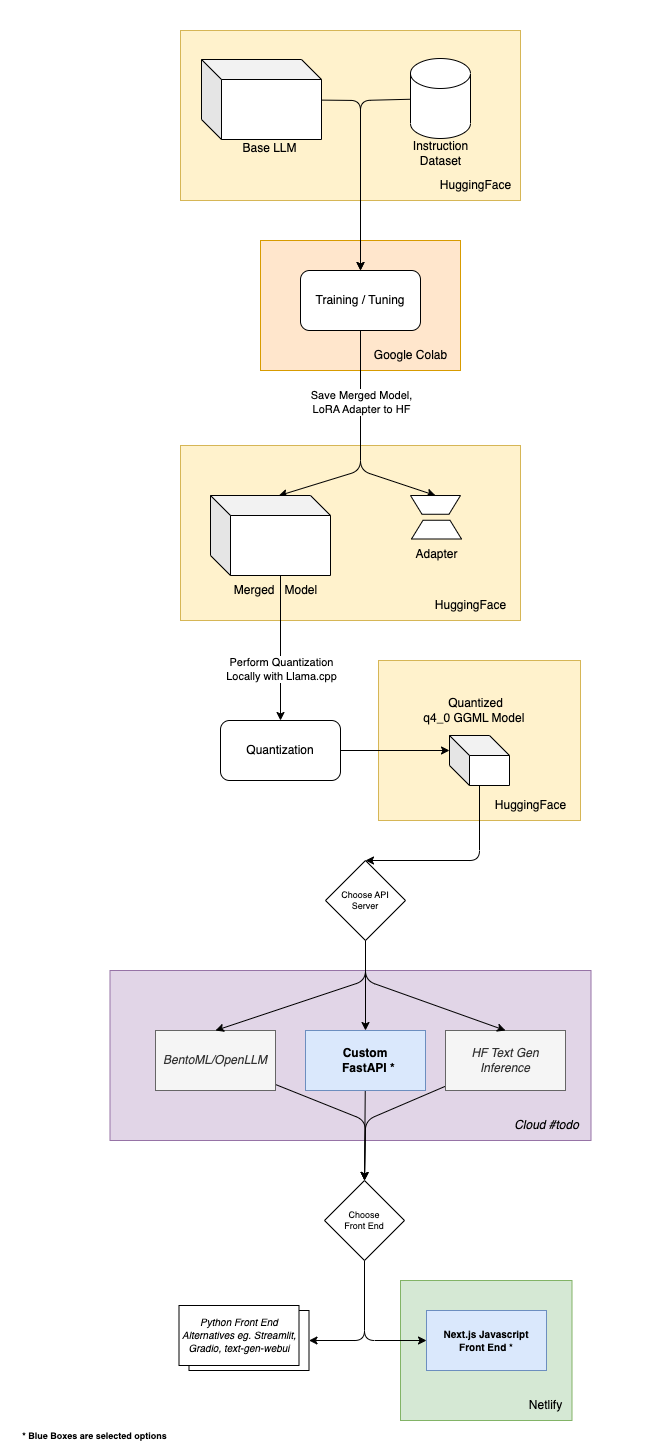

The diagram above was exported from draw.io. Its source (the exported page's mxGraphModel, read from the mxfile embedded in the PNG):
<mxGraphModel dx="1322" dy="1745" grid="1" gridSize="10" guides="1" tooltips="1" connect="1" arrows="1" fold="1" page="1" pageScale="1" pageWidth="1100" pageHeight="850" background="#FFFFFF" math="0" shadow="0">
  <root>
    <mxCell id="0" />
    <mxCell id="1" parent="0" />
    <mxCell id="70" value="" style="rounded=0;whiteSpace=wrap;html=1;shadow=0;glass=0;fontSize=12;fontColor=#000000;strokeColor=none;" vertex="1" parent="1">
      <mxGeometry x="20" y="-20" width="670" height="1452.5" as="geometry" />
    </mxCell>
    <mxCell id="68" value="" style="rounded=0;whiteSpace=wrap;html=1;fillColor=#d5e8d4;strokeColor=#82b366;" vertex="1" parent="1">
      <mxGeometry x="420" y="1260" width="171.5" height="140" as="geometry" />
    </mxCell>
    <mxCell id="66" value="" style="rounded=0;whiteSpace=wrap;html=1;shadow=0;glass=0;fontSize=9;fillColor=#e1d5e7;strokeColor=#9673a6;" vertex="1" parent="1">
      <mxGeometry x="129.5" y="950" width="481" height="170" as="geometry" />
    </mxCell>
    <mxCell id="55" value="" style="rounded=0;whiteSpace=wrap;html=1;shadow=0;glass=0;fontSize=12;" vertex="1" parent="1">
      <mxGeometry x="208.5" y="1290" width="120" height="60" as="geometry" />
    </mxCell>
    <mxCell id="45" value="" style="rounded=0;whiteSpace=wrap;html=1;fillColor=#fff2cc;strokeColor=#d6b656;" vertex="1" parent="1">
      <mxGeometry x="398" y="640" width="202" height="160" as="geometry" />
    </mxCell>
    <mxCell id="46" value="HuggingFace" style="text;html=1;align=center;verticalAlign=middle;resizable=0;points=[];autosize=1;strokeColor=none;fillColor=none;" vertex="1" parent="1">
      <mxGeometry x="505" y="770" width="90" height="30" as="geometry" />
    </mxCell>
    <mxCell id="28" value="" style="rounded=0;whiteSpace=wrap;html=1;fillColor=#fff2cc;strokeColor=#d6b656;" vertex="1" parent="1">
      <mxGeometry x="200" y="425" width="340" height="175" as="geometry" />
    </mxCell>
    <mxCell id="29" value="HuggingFace" style="text;html=1;align=center;verticalAlign=middle;resizable=0;points=[];autosize=1;strokeColor=none;fillColor=none;" vertex="1" parent="1">
      <mxGeometry x="445" y="570" width="90" height="30" as="geometry" />
    </mxCell>
    <mxCell id="23" value="" style="rounded=0;whiteSpace=wrap;html=1;fillColor=#fff2cc;strokeColor=#d6b656;" vertex="1" parent="1">
      <mxGeometry x="200" y="10" width="340" height="170" as="geometry" />
    </mxCell>
    <mxCell id="8" value="" style="rounded=0;whiteSpace=wrap;html=1;fillColor=#ffe6cc;strokeColor=#d79b00;" vertex="1" parent="1">
      <mxGeometry x="280" y="220" width="200" height="130" as="geometry" />
    </mxCell>
    <mxCell id="26" style="edgeStyle=none;html=1;" edge="1" parent="1" source="3" target="5">
      <mxGeometry relative="1" as="geometry">
        <Array as="points">
          <mxPoint x="380" y="80" />
        </Array>
      </mxGeometry>
    </mxCell>
    <mxCell id="3" value="" style="shape=cylinder3;whiteSpace=wrap;html=1;boundedLbl=1;backgroundOutline=1;size=15;" vertex="1" parent="1">
      <mxGeometry x="430" y="38" width="60" height="80" as="geometry" />
    </mxCell>
    <mxCell id="30" style="edgeStyle=none;html=1;entryX=0.569;entryY=0.002;entryDx=0;entryDy=0;entryPerimeter=0;" edge="1" parent="1" source="5" target="18">
      <mxGeometry relative="1" as="geometry">
        <Array as="points">
          <mxPoint x="380" y="450" />
        </Array>
      </mxGeometry>
    </mxCell>
    <mxCell id="31" style="edgeStyle=none;html=1;entryX=0.5;entryY=0;entryDx=0;entryDy=0;" edge="1" parent="1" source="5" target="11">
      <mxGeometry relative="1" as="geometry">
        <Array as="points">
          <mxPoint x="380" y="450" />
        </Array>
      </mxGeometry>
    </mxCell>
    <mxCell id="32" value="Save Merged Model, &lt;br&gt;LoRA Adapter to HF" style="edgeLabel;html=1;align=center;verticalAlign=middle;resizable=0;points=[];" vertex="1" connectable="0" parent="31">
      <mxGeometry x="-0.4426" relative="1" as="geometry">
        <mxPoint y="9" as="offset" />
      </mxGeometry>
    </mxCell>
    <mxCell id="5" value="Training / Tuning" style="rounded=1;whiteSpace=wrap;html=1;" vertex="1" parent="1">
      <mxGeometry x="320" y="250" width="120" height="60" as="geometry" />
    </mxCell>
    <mxCell id="6" value="Instruction &lt;br&gt;Dataset" style="text;html=1;align=center;verticalAlign=middle;resizable=0;points=[];autosize=1;strokeColor=none;fillColor=none;" vertex="1" parent="1">
      <mxGeometry x="420" y="113" width="80" height="40" as="geometry" />
    </mxCell>
    <mxCell id="7" value="Base LLM" style="text;html=1;align=center;verticalAlign=middle;resizable=0;points=[];autosize=1;strokeColor=none;fillColor=none;" vertex="1" parent="1">
      <mxGeometry x="249" y="113" width="80" height="30" as="geometry" />
    </mxCell>
    <mxCell id="9" value="Google Colab" style="text;html=1;align=center;verticalAlign=middle;resizable=0;points=[];autosize=1;strokeColor=none;fillColor=none;" vertex="1" parent="1">
      <mxGeometry x="380" y="320" width="100" height="30" as="geometry" />
    </mxCell>
    <mxCell id="13" value="" style="group" vertex="1" connectable="0" parent="1">
      <mxGeometry x="430" y="475" width="51" height="43.5" as="geometry" />
    </mxCell>
    <mxCell id="11" value="" style="verticalLabelPosition=middle;verticalAlign=middle;html=1;shape=trapezoid;perimeter=trapezoidPerimeter;whiteSpace=wrap;size=0.23;arcSize=10;flipV=1;labelPosition=center;align=center;shadow=0;glass=0;" vertex="1" parent="13">
      <mxGeometry width="50" height="18.75" as="geometry" />
    </mxCell>
    <mxCell id="12" value="" style="verticalLabelPosition=middle;verticalAlign=middle;html=1;shape=trapezoid;perimeter=trapezoidPerimeter;whiteSpace=wrap;size=0.23;arcSize=10;flipV=1;labelPosition=center;align=center;shadow=0;glass=0;direction=west;" vertex="1" parent="13">
      <mxGeometry x="1" y="24.75" width="50" height="18.75" as="geometry" />
    </mxCell>
    <mxCell id="41" style="edgeStyle=none;html=1;entryX=0;entryY=0;entryDx=0;entryDy=15;entryPerimeter=0;" edge="1" parent="1" source="16" target="19">
      <mxGeometry relative="1" as="geometry" />
    </mxCell>
    <mxCell id="16" value="Quantization" style="rounded=1;whiteSpace=wrap;html=1;" vertex="1" parent="1">
      <mxGeometry x="240" y="700" width="120" height="60" as="geometry" />
    </mxCell>
    <mxCell id="25" style="edgeStyle=none;html=1;entryX=0.5;entryY=0;entryDx=0;entryDy=0;" edge="1" parent="1" source="17" target="5">
      <mxGeometry relative="1" as="geometry">
        <Array as="points">
          <mxPoint x="380" y="80" />
        </Array>
      </mxGeometry>
    </mxCell>
    <mxCell id="17" value="" style="shape=cube;whiteSpace=wrap;html=1;boundedLbl=1;backgroundOutline=1;darkOpacity=0.05;darkOpacity2=0.1;shadow=0;glass=0;" vertex="1" parent="1">
      <mxGeometry x="221" y="39" width="120" height="80" as="geometry" />
    </mxCell>
    <mxCell id="39" style="edgeStyle=none;html=1;entryX=0.5;entryY=0;entryDx=0;entryDy=0;exitX=0;exitY=0;exitDx=70;exitDy=80;exitPerimeter=0;" edge="1" parent="1" source="18" target="16">
      <mxGeometry relative="1" as="geometry">
        <Array as="points" />
      </mxGeometry>
    </mxCell>
    <mxCell id="44" value="Perform Quantization &lt;br&gt;Locally with Llama.cpp" style="edgeLabel;html=1;align=center;verticalAlign=middle;resizable=0;points=[];" vertex="1" connectable="0" parent="39">
      <mxGeometry x="0.2867" y="2" relative="1" as="geometry">
        <mxPoint x="-2" as="offset" />
      </mxGeometry>
    </mxCell>
    <mxCell id="18" value="" style="shape=cube;whiteSpace=wrap;html=1;boundedLbl=1;backgroundOutline=1;darkOpacity=0.05;darkOpacity2=0.1;shadow=0;glass=0;" vertex="1" parent="1">
      <mxGeometry x="230" y="475" width="120" height="80" as="geometry" />
    </mxCell>
    <mxCell id="48" style="edgeStyle=none;html=1;entryX=0.5;entryY=0;entryDx=0;entryDy=0;fontSize=9;" edge="1" parent="1" source="19" target="47">
      <mxGeometry relative="1" as="geometry">
        <Array as="points">
          <mxPoint x="499" y="840" />
        </Array>
      </mxGeometry>
    </mxCell>
    <mxCell id="19" value="" style="shape=cube;whiteSpace=wrap;html=1;boundedLbl=1;backgroundOutline=1;darkOpacity=0.05;darkOpacity2=0.1;shadow=0;glass=0;" vertex="1" parent="1">
      <mxGeometry x="469" y="715" width="60" height="50" as="geometry" />
    </mxCell>
    <mxCell id="24" value="HuggingFace" style="text;html=1;align=center;verticalAlign=middle;resizable=0;points=[];autosize=1;strokeColor=none;fillColor=none;" vertex="1" parent="1">
      <mxGeometry x="450" y="150" width="90" height="30" as="geometry" />
    </mxCell>
    <mxCell id="33" value="Merged&amp;nbsp; &amp;nbsp;Model" style="text;html=1;align=center;verticalAlign=middle;resizable=0;points=[];autosize=1;strokeColor=none;fillColor=none;" vertex="1" parent="1">
      <mxGeometry x="240" y="555" width="110" height="30" as="geometry" />
    </mxCell>
    <mxCell id="34" value="Adapter" style="text;html=1;align=center;verticalAlign=middle;resizable=0;points=[];autosize=1;strokeColor=none;fillColor=none;" vertex="1" parent="1">
      <mxGeometry x="420.5" y="518.5" width="70" height="30" as="geometry" />
    </mxCell>
    <mxCell id="56" style="edgeStyle=none;html=1;entryX=0.5;entryY=0;entryDx=0;entryDy=0;fontSize=12;" edge="1" parent="1" source="36" target="52">
      <mxGeometry relative="1" as="geometry">
        <Array as="points">
          <mxPoint x="385" y="1100" />
        </Array>
      </mxGeometry>
    </mxCell>
    <mxCell id="36" value="&lt;i&gt;BentoML/OpenLLM&lt;/i&gt;" style="rounded=0;whiteSpace=wrap;html=1;shadow=0;glass=0;fillColor=#f5f5f5;strokeColor=#666666;fontColor=#333333;" vertex="1" parent="1">
      <mxGeometry x="175" y="1010" width="120" height="60" as="geometry" />
    </mxCell>
    <mxCell id="57" style="edgeStyle=none;html=1;entryX=0.5;entryY=0;entryDx=0;entryDy=0;fontSize=12;" edge="1" parent="1" source="37" target="52">
      <mxGeometry relative="1" as="geometry" />
    </mxCell>
    <mxCell id="37" value="&lt;b&gt;Custom&lt;br&gt;&amp;nbsp; FastAPI *&lt;/b&gt;" style="rounded=0;whiteSpace=wrap;html=1;shadow=0;glass=0;fillColor=#dae8fc;strokeColor=#6c8ebf;" vertex="1" parent="1">
      <mxGeometry x="325" y="1010" width="120" height="60" as="geometry" />
    </mxCell>
    <mxCell id="58" style="edgeStyle=none;html=1;entryX=0.5;entryY=0;entryDx=0;entryDy=0;fontSize=12;" edge="1" parent="1" source="38" target="52">
      <mxGeometry relative="1" as="geometry">
        <Array as="points">
          <mxPoint x="385" y="1100" />
        </Array>
      </mxGeometry>
    </mxCell>
    <mxCell id="38" value="&lt;i&gt;HF Text Gen&lt;br&gt;Inference&lt;/i&gt;" style="rounded=0;whiteSpace=wrap;html=1;shadow=0;glass=0;fillColor=#f5f5f5;strokeColor=#666666;fontColor=#333333;" vertex="1" parent="1">
      <mxGeometry x="465" y="1010" width="120" height="60" as="geometry" />
    </mxCell>
    <mxCell id="43" value="Quantized &lt;br&gt;q4_0 GGML Model&amp;nbsp;" style="text;html=1;align=center;verticalAlign=middle;resizable=0;points=[];autosize=1;strokeColor=none;fillColor=none;" vertex="1" parent="1">
      <mxGeometry x="430" y="670" width="130" height="40" as="geometry" />
    </mxCell>
    <mxCell id="49" style="edgeStyle=none;html=1;entryX=0.5;entryY=0;entryDx=0;entryDy=0;fontSize=9;" edge="1" parent="1" source="47" target="36">
      <mxGeometry relative="1" as="geometry">
        <Array as="points">
          <mxPoint x="385" y="960" />
        </Array>
      </mxGeometry>
    </mxCell>
    <mxCell id="50" style="edgeStyle=none;html=1;entryX=0.5;entryY=0;entryDx=0;entryDy=0;fontSize=9;" edge="1" parent="1" source="47" target="37">
      <mxGeometry relative="1" as="geometry" />
    </mxCell>
    <mxCell id="51" style="edgeStyle=none;html=1;entryX=0.5;entryY=0;entryDx=0;entryDy=0;fontSize=9;" edge="1" parent="1" source="47" target="38">
      <mxGeometry relative="1" as="geometry">
        <Array as="points">
          <mxPoint x="385" y="960" />
        </Array>
      </mxGeometry>
    </mxCell>
    <mxCell id="47" value="Choose API&lt;br&gt;Server" style="rhombus;whiteSpace=wrap;html=1;shadow=0;glass=0;fontSize=9;" vertex="1" parent="1">
      <mxGeometry x="345" y="840" width="80" height="80" as="geometry" />
    </mxCell>
    <mxCell id="60" style="edgeStyle=none;html=1;entryX=0;entryY=0.5;entryDx=0;entryDy=0;fontSize=12;" edge="1" parent="1" source="52" target="54">
      <mxGeometry relative="1" as="geometry">
        <Array as="points">
          <mxPoint x="384" y="1320" />
        </Array>
      </mxGeometry>
    </mxCell>
    <mxCell id="61" style="edgeStyle=none;html=1;entryX=1;entryY=0.5;entryDx=0;entryDy=0;fontSize=12;" edge="1" parent="1" source="52" target="55">
      <mxGeometry relative="1" as="geometry">
        <Array as="points">
          <mxPoint x="384" y="1320" />
        </Array>
      </mxGeometry>
    </mxCell>
    <mxCell id="52" value="Choose &lt;br&gt;Front End" style="rhombus;whiteSpace=wrap;html=1;shadow=0;glass=0;fontSize=9;" vertex="1" parent="1">
      <mxGeometry x="344" y="1160" width="80" height="80" as="geometry" />
    </mxCell>
    <mxCell id="53" value="&lt;font size=&quot;1&quot;&gt;&lt;i&gt;Python Front End Alternatives eg. Streamlit, Gradio, text-gen-webui&lt;/i&gt;&lt;/font&gt;" style="rounded=0;whiteSpace=wrap;html=1;shadow=0;glass=0;fontSize=9;" vertex="1" parent="1">
      <mxGeometry x="198.5" y="1285" width="120" height="60" as="geometry" />
    </mxCell>
    <mxCell id="54" value="&lt;font size=&quot;1&quot;&gt;&lt;b&gt;Next.js Javascript &lt;br&gt;Front End *&lt;/b&gt;&lt;/font&gt;" style="rounded=0;whiteSpace=wrap;html=1;shadow=0;glass=0;fontSize=9;fillColor=#dae8fc;strokeColor=#6c8ebf;" vertex="1" parent="1">
      <mxGeometry x="446" y="1290" width="120" height="60" as="geometry" />
    </mxCell>
    <mxCell id="63" value="&lt;b&gt;&lt;font style=&quot;font-size: 9px;&quot; color=&quot;#000000&quot;&gt;* Blue Boxes are selected options&lt;/font&gt;&lt;/b&gt;" style="text;html=1;align=center;verticalAlign=middle;resizable=0;points=[];autosize=1;strokeColor=none;fillColor=none;fontSize=12;fontColor=#00FF00;" vertex="1" parent="1">
      <mxGeometry x="28.5" y="1400" width="170" height="30" as="geometry" />
    </mxCell>
    <mxCell id="67" value="&lt;i&gt;Cloud #todo&lt;/i&gt;" style="text;html=1;align=center;verticalAlign=middle;resizable=0;points=[];autosize=1;strokeColor=none;fillColor=none;" vertex="1" parent="1">
      <mxGeometry x="520.5" y="1090" width="90" height="30" as="geometry" />
    </mxCell>
    <mxCell id="69" value="&lt;font style=&quot;font-size: 12px;&quot;&gt;Netlify&lt;/font&gt;" style="text;html=1;align=center;verticalAlign=middle;resizable=0;points=[];autosize=1;strokeColor=none;fillColor=none;fontSize=9;fontColor=#000000;shadow=0;glass=0;" vertex="1" parent="1">
      <mxGeometry x="535" y="1370" width="60" height="30" as="geometry" />
    </mxCell>
  </root>
</mxGraphModel>